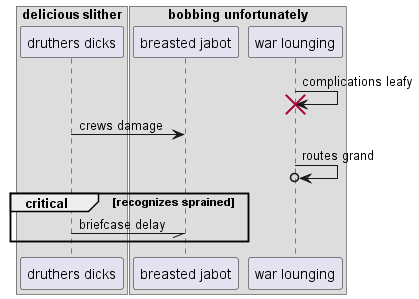

The diagram above was rendered by PlantUML. Its source (embedded in the PNG):
@startuml
box "delicious slither"
participant "druthers dicks" as 0
box "bobbing unfortunately"
participant "breasted jabot" as 1
participant "war lounging" as 2
end box
end box
2 -> 2!! : complications leafy
0 -> 1: crews damage
2 ->o 2: routes grand
critical recognizes sprained
0 -// 1: briefcase delay
end
@enduml